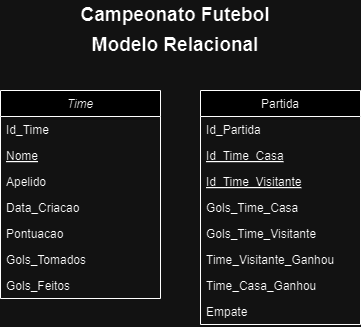

The diagram above was exported from draw.io. Its source (the exported page's mxGraphModel, read from the mxfile embedded in the PNG):
<mxGraphModel dx="819" dy="446" grid="1" gridSize="10" guides="1" tooltips="1" connect="1" arrows="1" fold="1" page="1" pageScale="1" pageWidth="827" pageHeight="1169" math="0" shadow="0">
  <root>
    <mxCell id="WIyWlLk6GJQsqaUBKTNV-0" />
    <mxCell id="WIyWlLk6GJQsqaUBKTNV-1" parent="WIyWlLk6GJQsqaUBKTNV-0" />
    <mxCell id="zkfFHV4jXpPFQw0GAbJ--0" value="Time" style="swimlane;fontStyle=2;align=center;verticalAlign=top;childLayout=stackLayout;horizontal=1;startSize=26;horizontalStack=0;resizeParent=1;resizeLast=0;collapsible=1;marginBottom=0;rounded=0;shadow=0;strokeWidth=1;" parent="WIyWlLk6GJQsqaUBKTNV-1" vertex="1">
      <mxGeometry x="120" y="120" width="160" height="208" as="geometry">
        <mxRectangle x="230" y="140" width="160" height="26" as="alternateBounds" />
      </mxGeometry>
    </mxCell>
    <mxCell id="AJ-1mX7PsJXEkvxq1Bmb-18" value="Id_Time" style="text;align=left;verticalAlign=top;spacingLeft=4;spacingRight=4;overflow=hidden;rotatable=0;points=[[0,0.5],[1,0.5]];portConstraint=eastwest;rounded=0;shadow=0;html=0;" parent="zkfFHV4jXpPFQw0GAbJ--0" vertex="1">
      <mxGeometry y="26" width="160" height="26" as="geometry" />
    </mxCell>
    <mxCell id="zkfFHV4jXpPFQw0GAbJ--1" value="Nome" style="text;align=left;verticalAlign=top;spacingLeft=4;spacingRight=4;overflow=hidden;rotatable=0;points=[[0,0.5],[1,0.5]];portConstraint=eastwest;fontStyle=4" parent="zkfFHV4jXpPFQw0GAbJ--0" vertex="1">
      <mxGeometry y="52" width="160" height="26" as="geometry" />
    </mxCell>
    <mxCell id="zkfFHV4jXpPFQw0GAbJ--2" value="Apelido" style="text;align=left;verticalAlign=top;spacingLeft=4;spacingRight=4;overflow=hidden;rotatable=0;points=[[0,0.5],[1,0.5]];portConstraint=eastwest;rounded=0;shadow=0;html=0;" parent="zkfFHV4jXpPFQw0GAbJ--0" vertex="1">
      <mxGeometry y="78" width="160" height="26" as="geometry" />
    </mxCell>
    <mxCell id="AJ-1mX7PsJXEkvxq1Bmb-36" value="Data_Criacao" style="text;align=left;verticalAlign=top;spacingLeft=4;spacingRight=4;overflow=hidden;rotatable=0;points=[[0,0.5],[1,0.5]];portConstraint=eastwest;rounded=0;shadow=0;html=0;" parent="zkfFHV4jXpPFQw0GAbJ--0" vertex="1">
      <mxGeometry y="104" width="160" height="26" as="geometry" />
    </mxCell>
    <mxCell id="AJ-1mX7PsJXEkvxq1Bmb-17" value="Pontuacao" style="text;align=left;verticalAlign=top;spacingLeft=4;spacingRight=4;overflow=hidden;rotatable=0;points=[[0,0.5],[1,0.5]];portConstraint=eastwest;rounded=0;shadow=0;html=0;" parent="zkfFHV4jXpPFQw0GAbJ--0" vertex="1">
      <mxGeometry y="130" width="160" height="26" as="geometry" />
    </mxCell>
    <mxCell id="1GHfZpmCa1yr2XEO1DhP-2" value="Gols_Tomados" style="text;align=left;verticalAlign=top;spacingLeft=4;spacingRight=4;overflow=hidden;rotatable=0;points=[[0,0.5],[1,0.5]];portConstraint=eastwest;rounded=0;shadow=0;html=0;" vertex="1" parent="zkfFHV4jXpPFQw0GAbJ--0">
      <mxGeometry y="156" width="160" height="26" as="geometry" />
    </mxCell>
    <mxCell id="1GHfZpmCa1yr2XEO1DhP-3" value="Gols_Feitos" style="text;align=left;verticalAlign=top;spacingLeft=4;spacingRight=4;overflow=hidden;rotatable=0;points=[[0,0.5],[1,0.5]];portConstraint=eastwest;rounded=0;shadow=0;html=0;" vertex="1" parent="zkfFHV4jXpPFQw0GAbJ--0">
      <mxGeometry y="182" width="160" height="26" as="geometry" />
    </mxCell>
    <mxCell id="zkfFHV4jXpPFQw0GAbJ--6" value="Partida" style="swimlane;fontStyle=0;align=center;verticalAlign=top;childLayout=stackLayout;horizontal=1;startSize=26;horizontalStack=0;resizeParent=1;resizeLast=0;collapsible=1;marginBottom=0;rounded=0;shadow=0;strokeWidth=1;" parent="WIyWlLk6GJQsqaUBKTNV-1" vertex="1">
      <mxGeometry x="320" y="120" width="160" height="234" as="geometry">
        <mxRectangle x="130" y="380" width="160" height="26" as="alternateBounds" />
      </mxGeometry>
    </mxCell>
    <mxCell id="AJ-1mX7PsJXEkvxq1Bmb-19" value="Id_Partida" style="text;align=left;verticalAlign=top;spacingLeft=4;spacingRight=4;overflow=hidden;rotatable=0;points=[[0,0.5],[1,0.5]];portConstraint=eastwest;rounded=0;shadow=0;html=0;" parent="zkfFHV4jXpPFQw0GAbJ--6" vertex="1">
      <mxGeometry y="26" width="160" height="26" as="geometry" />
    </mxCell>
    <mxCell id="zkfFHV4jXpPFQw0GAbJ--7" value="Id_Time_Casa" style="text;align=left;verticalAlign=top;spacingLeft=4;spacingRight=4;overflow=hidden;rotatable=0;points=[[0,0.5],[1,0.5]];portConstraint=eastwest;fontStyle=4" parent="zkfFHV4jXpPFQw0GAbJ--6" vertex="1">
      <mxGeometry y="52" width="160" height="26" as="geometry" />
    </mxCell>
    <mxCell id="AJ-1mX7PsJXEkvxq1Bmb-16" value="Id_Time_Visitante" style="text;align=left;verticalAlign=top;spacingLeft=4;spacingRight=4;overflow=hidden;rotatable=0;points=[[0,0.5],[1,0.5]];portConstraint=eastwest;fontStyle=4" parent="zkfFHV4jXpPFQw0GAbJ--6" vertex="1">
      <mxGeometry y="78" width="160" height="26" as="geometry" />
    </mxCell>
    <mxCell id="AJ-1mX7PsJXEkvxq1Bmb-37" value="Gols_Time_Casa" style="text;align=left;verticalAlign=top;spacingLeft=4;spacingRight=4;overflow=hidden;rotatable=0;points=[[0,0.5],[1,0.5]];portConstraint=eastwest;" parent="zkfFHV4jXpPFQw0GAbJ--6" vertex="1">
      <mxGeometry y="104" width="160" height="26" as="geometry" />
    </mxCell>
    <mxCell id="AJ-1mX7PsJXEkvxq1Bmb-38" value="Gols_Time_Visitante" style="text;align=left;verticalAlign=top;spacingLeft=4;spacingRight=4;overflow=hidden;rotatable=0;points=[[0,0.5],[1,0.5]];portConstraint=eastwest;" parent="zkfFHV4jXpPFQw0GAbJ--6" vertex="1">
      <mxGeometry y="130" width="160" height="26" as="geometry" />
    </mxCell>
    <mxCell id="AJ-1mX7PsJXEkvxq1Bmb-23" value="Time_Visitante_Ganhou" style="text;align=left;verticalAlign=top;spacingLeft=4;spacingRight=4;overflow=hidden;rotatable=0;points=[[0,0.5],[1,0.5]];portConstraint=eastwest;" parent="zkfFHV4jXpPFQw0GAbJ--6" vertex="1">
      <mxGeometry y="156" width="160" height="26" as="geometry" />
    </mxCell>
    <mxCell id="AJ-1mX7PsJXEkvxq1Bmb-20" value="Time_Casa_Ganhou" style="text;align=left;verticalAlign=top;spacingLeft=4;spacingRight=4;overflow=hidden;rotatable=0;points=[[0,0.5],[1,0.5]];portConstraint=eastwest;" parent="zkfFHV4jXpPFQw0GAbJ--6" vertex="1">
      <mxGeometry y="182" width="160" height="26" as="geometry" />
    </mxCell>
    <mxCell id="AJ-1mX7PsJXEkvxq1Bmb-21" value="Empate" style="text;align=left;verticalAlign=top;spacingLeft=4;spacingRight=4;overflow=hidden;rotatable=0;points=[[0,0.5],[1,0.5]];portConstraint=eastwest;" parent="zkfFHV4jXpPFQw0GAbJ--6" vertex="1">
      <mxGeometry y="208" width="160" height="26" as="geometry" />
    </mxCell>
    <mxCell id="1GHfZpmCa1yr2XEO1DhP-0" value="&lt;b&gt;&lt;font style=&quot;font-size: 19px;&quot;&gt;Campeonato Futebol&lt;/font&gt;&lt;/b&gt;" style="text;html=1;align=center;verticalAlign=middle;whiteSpace=wrap;rounded=0;" vertex="1" parent="WIyWlLk6GJQsqaUBKTNV-1">
      <mxGeometry x="160" y="30" width="270" height="30" as="geometry" />
    </mxCell>
    <mxCell id="1GHfZpmCa1yr2XEO1DhP-1" value="&lt;b&gt;&lt;font style=&quot;font-size: 19px;&quot;&gt;Modelo Relacional&lt;/font&gt;&lt;/b&gt;" style="text;html=1;align=center;verticalAlign=middle;whiteSpace=wrap;rounded=0;" vertex="1" parent="WIyWlLk6GJQsqaUBKTNV-1">
      <mxGeometry x="160" y="60" width="270" height="30" as="geometry" />
    </mxCell>
  </root>
</mxGraphModel>